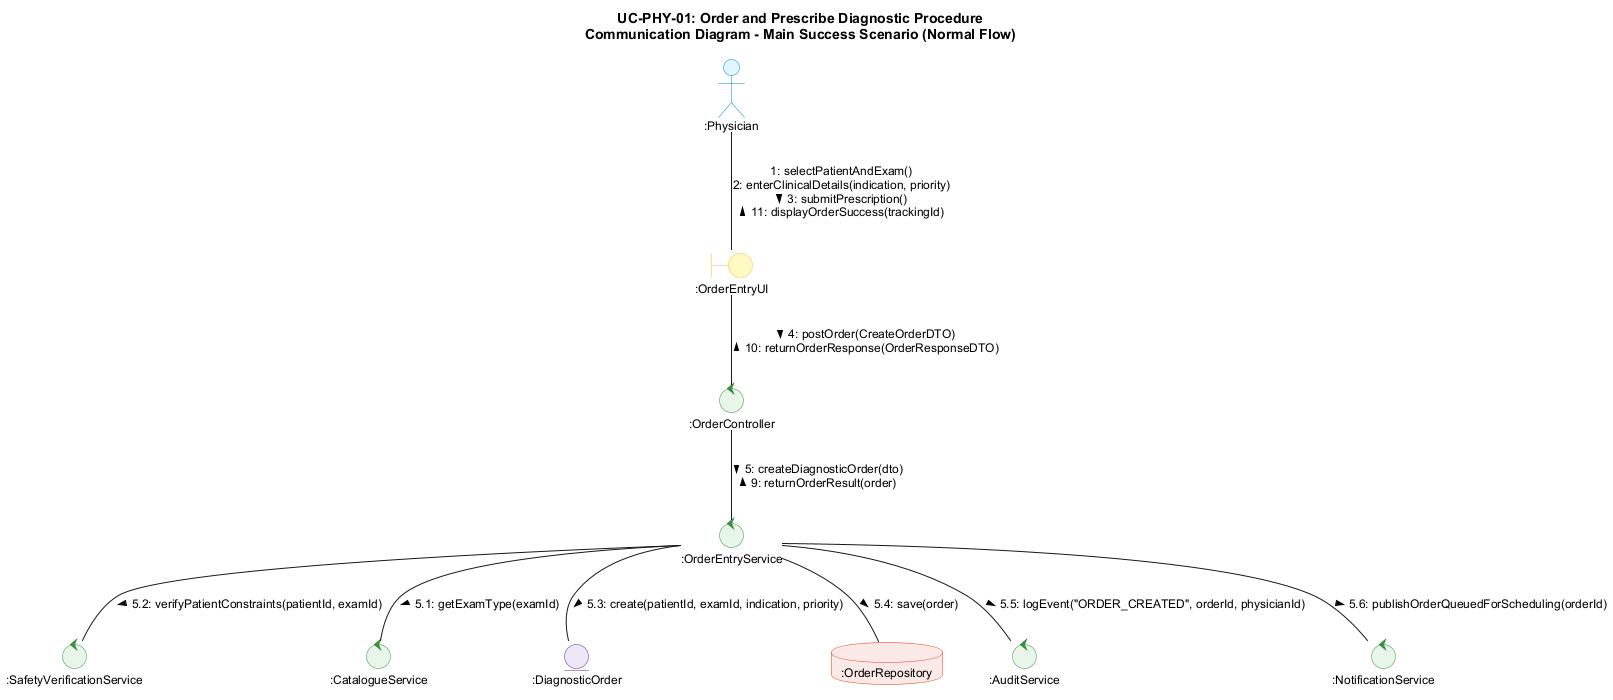

The diagram above was rendered by PlantUML. Its source (embedded in the PNG):
@startuml comm-phy-01-normal
skinparam backgroundColor #FFFFFF
skinparam shadowing false
skinparam roundcorner 8
skinparam defaultFontName Arial
skinparam defaultFontSize 12

skinparam actor {
    BackgroundColor #E1F5FE
    BorderColor #0288D1
}

skinparam boundary {
    BackgroundColor #FFF9C4
    BorderColor #FBC02D
}

skinparam control {
    BackgroundColor #E8F5E9
    BorderColor #388E3C
}

skinparam entity {
    BackgroundColor #EDE7F6
    BorderColor #512DA8
}

skinparam database {
    BackgroundColor #FBE9E7
    BorderColor #D84315
}

title UC-PHY-01: Order and Prescribe Diagnostic Procedure\nCommunication Diagram - Main Success Scenario (Normal Flow)

actor ":Physician" as phy
boundary ":OrderEntryUI" as ui
control ":OrderController" as ctrl
control ":OrderEntryService" as srv
control ":SafetyVerificationService" as safe
control ":CatalogueService" as cat
entity ":DiagnosticOrder" as ord
database ":OrderRepository" as repo
control ":AuditService" as audit
control ":NotificationService" as notif

phy -- ui : 1: selectPatientAndExam()\n2: enterClinicalDetails(indication, priority)\n3: submitPrescription() >\n< 11: displayOrderSuccess(trackingId)

ui -- ctrl : 4: postOrder(CreateOrderDTO) >\n< 10: returnOrderResponse(OrderResponseDTO)

ctrl -- srv : 5: createDiagnosticOrder(dto) >\n< 9: returnOrderResult(order)

srv -- cat : 5.1: getExamType(examId) >

srv -- safe : 5.2: verifyPatientConstraints(patientId, examId) >

srv -- ord : 5.3: create(patientId, examId, indication, priority) >

srv -- repo : 5.4: save(order) >

srv -- audit : 5.5: logEvent("ORDER_CREATED", orderId, physicianId) >

srv -- notif : 5.6: publishOrderQueuedForScheduling(orderId) >

@enduml